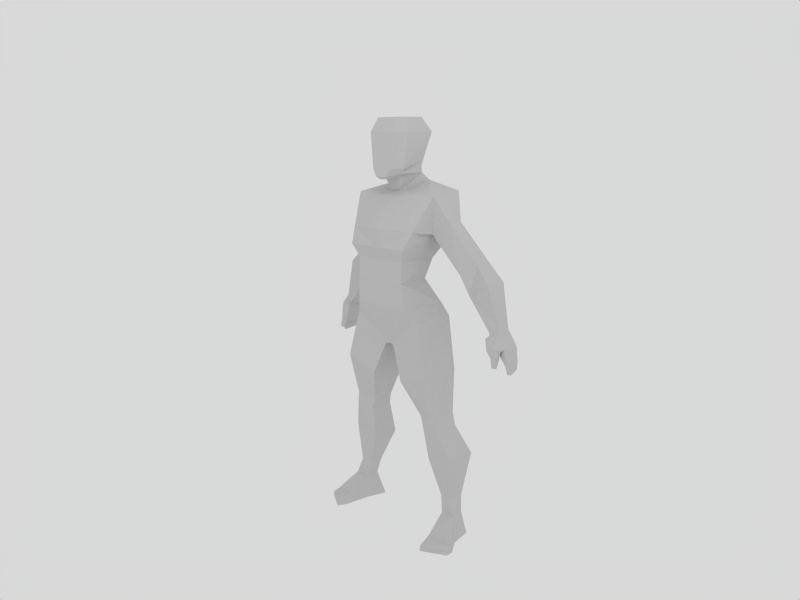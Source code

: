 # Source: male_done.blend  (saved by Blender 2.54.0; exported with 4.5.12 LTS)
import bpy
from mathutils import Matrix  # noqa: F401  (used for matrix-valued properties, if any)

bpy.ops.wm.read_factory_settings(use_empty=True)
scene = bpy.context.scene
scene.name = 'Scene'

# ---- collections
col_collection_1 = bpy.data.collections.new('Collection 1'); scene.collection.children.link(col_collection_1)

# ---- materials (node trees are filled in below, after node groups)
mat_material = bpy.data.materials.new('Material')
mat_material.alpha_threshold = 0.0
mat_material.roughness = 0.5
mat_material.line_color = (0.0, 0.0, 0.0, 1.0)

# ---- material node trees

# ---- world
world_world = bpy.data.worlds.new('World'); scene.world = world_world
world_world.color = (0.85, 0.85, 0.85)
world_world.use_sun_shadow = False
world_world.sun_shadow_jitter_overblur = 0.0
world_world.cycles.sampling_method = 'MANUAL'
world_world.cycles.sample_map_resolution = 256

# ---- cameras
cam_camera = bpy.data.cameras.new('Camera')
cam_camera.passepartout_alpha = 0.2
cam_camera.clip_end = 100.0
cam_camera.lens = 35.0
cam_camera.ortho_scale = 7.314
cam_camera.show_passepartout = False
cam_camera.show_safe_areas = True
cam_camera.dof.focus_distance = 0.0
cam_camera.dof.aperture_fstop = 128.0

# ---- lights
light_spot = bpy.data.lights.new('Spot', 'POINT')
light_spot.transmission_factor = 0.0
light_spot.cutoff_distance = 30.0
light_spot.energy = 100.0
light_spot.shadow_buffer_clip_start = 1.001
light_spot.shadow_soft_size = 1.0
light_spot.shadow_maximum_resolution = 0.006
light_spot.use_absolute_resolution = True
light_spot.cycles.use_multiple_importance_sampling = False

# ---- meshes
me_cube = bpy.data.meshes.new('Cube')
me_cube.from_pydata([(1.094, 0.8364, -0.05659), (1.094, -0.8091, -0.05659), (0.7, 0.4409, 0.7583), (1.0, -0.8773, 0.7583), (0.0, 0.8364, -0.07998), (0.0, -0.8091, -0.07998), (0.0, 0.4409, 0.7583), (0.0, -0.8773, 0.7583), (1.0, -0.85, 1.429), (0.0, -0.85, 1.429), (0.85, 0.6318, 1.429), (0.0, 0.6318, 1.429), (1.049, 0.8789, 1.826), (1.212, -0.988, 1.826), (0.0, 0.8789, 1.826), (0.0, -0.988, 1.826), (1.359, -0.7502, 2.357), (0.0, -0.9822, 2.411), (0.0, 1.091, 2.411), (1.359, 1.091, 2.357), (1.697, -0.2059, 3.445), (1.697, 0.9048, 3.573), (0.0, 0.8628, 3.628), (0.0, -0.4152, 3.416), (0.227, -0.1808, 3.545), (0.0, -0.1808, 3.545), (0.5811, 0.7317, 3.869), (0.0, 0.7317, 3.869), (0.4465, 0.5406, 4.092), (0.316, -0.3345, 3.989), (0.0, 0.5406, 4.092), (0.0, -0.3345, 3.989), (1.294, -0.6461, -0.4386), (0.0, -0.432, -1.354), (1.294, 0.9598, -0.4386), (0.0, 0.3844, -1.176), (1.463, 0.0315, 2.25), (2.036, 0.1912, 2.656), (2.036, 0.6549, 2.656), (1.463, 0.9517, 2.25), (2.211, 1.385, 1.048), (2.211, 0.4643, 1.048), (2.703, 1.286, 1.381), (2.703, 0.7073, 1.381), (3.209, 0.6216, 0.8622), (2.504, 0.6115, 0.3857), (3.209, 1.34, 0.8622), (2.504, 1.24, 0.3857), (3.339, 1.237, -0.6697), (3.339, 0.6165, -0.6697), (3.638, 1.118, -0.5119), (3.638, 0.7005, -0.5119), (3.274, 0.4846, -0.7631), (3.674, 0.5406, -0.7024), (3.75, 1.25, -0.8253), (3.395, 1.329, -0.886), (3.319, 0.7239, -1.124), (3.489, 1.329, -1.111), (3.847, 1.294, -1.07), (3.847, 0.6997, -1.043), (3.651, 0.722, -1.249), (3.873, 0.718, -1.213), (3.873, 1.272, -1.227), (3.667, 1.329, -1.283), (3.777, 1.299, -1.483), (3.861, 0.7396, -1.52), (3.921, 1.255, -1.489), (3.997, 0.7602, -1.458), (4.017, 0.8452, -1.812), (3.909, 0.7996, -1.816), (3.91, 1.243, -1.733), (3.785, 1.282, -1.708), (0.2215, -0.7968, 3.979), (0.0, -0.7968, 3.979), (0.4274, 0.5177, 4.279), (2.182e-19, 0.5177, 4.279), (1.746e-18, 0.5617, 4.45), (0.442, 0.5617, 4.45), (0.0, -0.7677, 4.243), (0.3924, -0.7677, 4.243), (0.0, -0.5199, 5.785), (0.4324, -0.5199, 5.785), (0.0, 0.5323, 5.803), (0.4035, 0.5323, 5.803), (0.5355, -0.7346, 5.345), (0.0, -0.7346, 5.345), (0.0, 0.8351, 5.357), (0.5634, 0.8351, 5.357), (0.4445, -0.3486, 4.083), (0.5312, -0.3386, 4.235), (0.4391, -0.1835, 5.793), (0.0, -0.0454, 5.793), (0.6232, -0.2336, 5.334), (0.1671, -0.6653, 3.907), (0.0, -0.6653, 3.907), (3.276, 1.237, -0.5905), (3.276, 0.6536, -0.5905), (3.605, 1.135, -0.4088), (3.605, 0.732, -0.4088), (1.14, 0.5978, -3.599), (1.14, -0.1382, -3.599), (1.818, -0.2807, -3.49), (1.818, 0.6454, -3.49), (0.6536, 0.6887, -2.493), (0.6536, -0.575, -2.493), (1.773, -0.6907, -2.052), (1.773, 0.7363, -2.052), (1.912, -0.227, -3.924), (1.912, 0.6722, -3.924), (1.258, 0.6604, -3.962), (1.258, -0.1382, -3.962), (1.327, 0.9806, -5.092), (1.327, 0.05898, -5.092), (2.281, 0.04475, -4.862), (2.281, 1.055, -4.862), (2.214, 0.6876, -6.234), (2.214, 0.1921, -6.234), (1.782, 0.6876, -6.261), (1.782, 0.2064, -6.261), (1.951, 0.6523, -6.798), (1.894, 0.1238, -6.798), (2.403, 0.1096, -6.77), (2.249, 0.6523, -6.77), (2.303, 0.8701, -7.627), (2.501, 0.1096, -7.627), (1.753, 0.8701, -7.627), (1.919, 0.1238, -7.627), (2.869, -0.3957, -7.627), (1.974, -0.7697, -7.627), (2.002, -0.5604, -7.304), (2.843, -0.4258, -7.402), (2.901, -0.5975, -7.501), (2.184, -1.118, -7.386), (2.101, -1.082, -7.627), (2.881, -0.6524, -7.627), (0.1991, 0.4103, -1.288), (0.1832, -0.4564, -1.385), (1.418, -0.6577, -0.8563), (1.418, 0.9019, -0.8563), (3.356, 0.6677, -1.178), (3.734, 0.6697, -1.129), (3.658, 0.4744, -1.062), (3.348, 0.4693, -1.12), (3.485, 0.5145, -1.354), (3.693, 0.4959, -1.312), (3.553, 0.6544, -1.398), (3.707, 0.643, -1.366), (3.713, 0.518, -1.616), (3.619, 0.5249, -1.636), (3.704, 0.4287, -1.584), (3.578, 0.44, -1.609)], [], [(0, 2, 3, 1), (3, 7, 5, 1), (0, 4, 6, 2), (7, 3, 8, 9), (2, 6, 11, 10), (3, 2, 10, 8), (8, 10, 12, 13), (10, 11, 14, 12), (9, 8, 13, 15), (15, 13, 16, 17), (12, 14, 18, 19), (13, 12, 19, 16), (19, 18, 22, 21), (17, 16, 20, 23), (23, 20, 24, 25), (21, 22, 27, 26), (20, 21, 26, 24), (24, 26, 28, 29), (26, 27, 30, 28), (25, 24, 29, 31), (1, 5, 33, 32), (4, 0, 34, 35), (0, 1, 32, 34), (20, 16, 36, 37), (21, 20, 37, 38), (19, 21, 38, 39), (16, 19, 39, 36), (36, 39, 40, 41), (39, 38, 42, 40), (38, 37, 43, 42), (37, 36, 41, 43), (43, 41, 45, 44), (42, 43, 44, 46), (40, 42, 46, 47), (41, 40, 47, 45), (51, 49, 52, 53), (50, 51, 53, 54), (48, 50, 54, 55), (49, 48, 55, 52), (52, 55, 57, 56), (54, 53, 59, 58), (59, 56, 60, 61), (58, 59, 61, 62), (57, 58, 62, 63), (56, 57, 63, 60), (60, 63, 64, 65), (63, 62, 66, 64), (62, 61, 67, 66), (61, 60, 65, 67), (67, 65, 69, 68), (66, 67, 68, 70), (64, 66, 70, 71), (65, 64, 71, 69), (69, 71, 70, 68), (28, 30, 75, 74), (74, 75, 76, 77), (73, 72, 79, 78), (79, 84, 85, 78), (84, 81, 80, 85), (76, 86, 87, 77), (86, 82, 83, 87), (72, 88, 89, 79), (88, 74, 77, 89), (82, 91, 90, 83), (91, 80, 81, 90), (87, 92, 89, 77), (92, 84, 79, 89), (83, 90, 92, 87), (90, 81, 84, 92), (29, 93, 94, 31), (93, 72, 73, 94), (29, 88, 72, 93), (28, 74, 88, 29), (47, 95, 96, 45), (95, 48, 49, 96), (46, 97, 95, 47), (97, 50, 48, 95), (44, 98, 97, 46), (98, 51, 50, 97), (45, 96, 98, 44), (96, 49, 51, 98), (103, 99, 100, 104), (104, 100, 101, 105), (106, 102, 99, 103), (105, 101, 102, 106), (102, 101, 107, 108), (99, 102, 108, 109), (101, 100, 110, 107), (100, 99, 109, 110), (110, 109, 111, 112), (107, 110, 112, 113), (109, 108, 114, 111), (108, 107, 113, 114), (114, 113, 116, 115), (111, 114, 115, 117), (113, 112, 118, 116), (112, 111, 117, 118), (118, 117, 119, 120), (116, 118, 120, 121), (117, 115, 122, 119), (115, 116, 121, 122), (122, 121, 124, 123), (119, 122, 123, 125), (120, 119, 125, 126), (125, 123, 124, 126), (126, 124, 127, 128), (120, 126, 128, 129), (124, 121, 130, 127), (121, 120, 129, 130), (130, 129, 132, 131), (127, 130, 131, 134), (129, 128, 133, 132), (128, 127, 134, 133), (131, 132, 133, 134), (35, 135, 136, 33), (135, 103, 104, 136), (33, 136, 137, 32), (136, 104, 105, 137), (34, 138, 135, 35), (138, 106, 103, 135), (32, 137, 138, 34), (137, 105, 106, 138), (54, 58, 57, 55), (56, 59, 140, 139), (59, 53, 141, 140), (52, 56, 139, 142), (53, 52, 142, 141), (141, 142, 143, 144), (142, 139, 145, 143), (140, 141, 144, 146), (139, 140, 146, 145), (145, 146, 147, 148), (146, 144, 149, 147), (143, 145, 148, 150), (144, 143, 150, 149), (149, 150, 148, 147)])
me_cube.materials.append(mat_material)
me_cube.use_remesh_preserve_volume = False
me_cube.use_remesh_preserve_attributes = False
me_cube.use_mirror_vertex_groups = False
me_cube.update()

# ---- objects
ob_cube = bpy.data.objects.new('Cube', me_cube)
ob_camera = bpy.data.objects.new('Camera', cam_camera)
ob_lamp = bpy.data.objects.new('Lamp', light_spot)

# ---- transforms, parenting, visibility, modifiers, constraints
ob_cube.location = (0.0, 0.0, 0.0)
ob_cube.scale = (0.4262, 0.4262, 0.4262)
ob_cube.lock_rotations_4d = False
ob_cube.empty_display_type = 'ARROWS'
ob_cube.color = (0.0, 0.0, 0.0, 1.0)
ob_cube.lineart.crease_threshold = 0.0
_m = ob_cube.modifiers.new('Mirror', 'MIRROR')
_m.use_clip = True
ob_camera.location = (7.816, -7.094, 2.178)
ob_camera.lock_rotations_4d = False
ob_camera.empty_display_type = 'ARROWS'
ob_camera.color = (0.0, 0.0, 0.0, 0.0)
ob_camera.display_type = 'WIRE'
ob_camera.lineart.crease_threshold = 0.0
_c = ob_camera.constraints.new('TRACK_TO'); _c.name = 'AutoTrack'
_c.target = ob_cube
ob_lamp.location = (3.829, -3.229, 5.497)
ob_lamp.rotation_euler = (0.6503, 0.05522, 1.866)
ob_lamp.lock_rotations_4d = False
ob_lamp.empty_display_type = 'ARROWS'
ob_lamp.color = (0.0, 0.0, 0.0, 0.0)
ob_lamp.lineart.crease_threshold = 0.0

# ---- collection membership
col_collection_1.objects.link(ob_cube)
col_collection_1.objects.link(ob_camera)
col_collection_1.objects.link(ob_lamp)

# ---- scene / render settings (as saved in the file)
scene.camera = ob_camera
scene.frame_start = 1; scene.frame_end = 74; scene.frame_set(1)
scene.render.engine = 'BLENDER_EEVEE_NEXT'
scene.render.image_settings.file_format = 'JPEG'
scene.render.image_settings.color_mode = 'RGB'
scene.render.image_settings.compression = 90
scene.render.resolution_x = 800
scene.render.resolution_y = 600
scene.render.pixel_aspect_x = 100.0
scene.render.pixel_aspect_y = 100.0
scene.render.fps = 25
scene.render.dither_intensity = 0.0
scene.render.use_compositing = False
scene.render.use_sequencer = False
scene.render.bake_margin = 2
scene.render.bake_bias = 0.0
scene.render.use_stamp_time = False
scene.render.use_stamp_date = False
scene.render.use_stamp_frame = False
scene.render.use_stamp_camera = False
scene.render.use_stamp_scene = False
scene.render.use_stamp_filename = False
scene.render.use_stamp_render_time = False
scene.render.stamp_font_size = 0
scene.cycles.use_denoising = False
scene.cycles.samples = 10
scene.cycles.sampling_pattern = 'TABULATED_SOBOL'
scene.cycles.light_sampling_threshold = 0.0
scene.cycles.use_adaptive_sampling = False
scene.cycles.use_light_tree = False
scene.cycles.blur_glossy = 0.0
scene.cycles.volume_bounces = 1
scene.cycles.pixel_filter_type = 'GAUSSIAN'
scene.cycles.sample_clamp_indirect = 0.0
scene.view_settings.view_transform = 'Raw'
bpy.context.view_layer.update()
